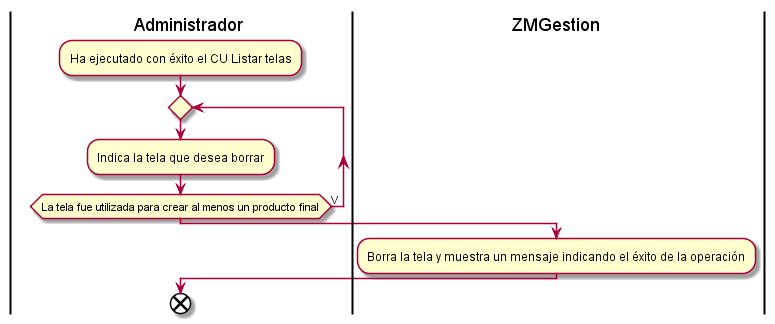

The diagram above was rendered by PlantUML. Its source (embedded in the PNG):
@startuml borrarTela
|Administrador|
:Ha ejecutado con éxito el CU Listar telas;
repeat
:Indica la tela que desea borrar;
repeat while(La tela fue utilizada para crear al menos un producto final) is (V)
|ZMGestion|
:Borra la tela y muestra un mensaje indicando el éxito de la operación;
|Administrador|
end
@enduml